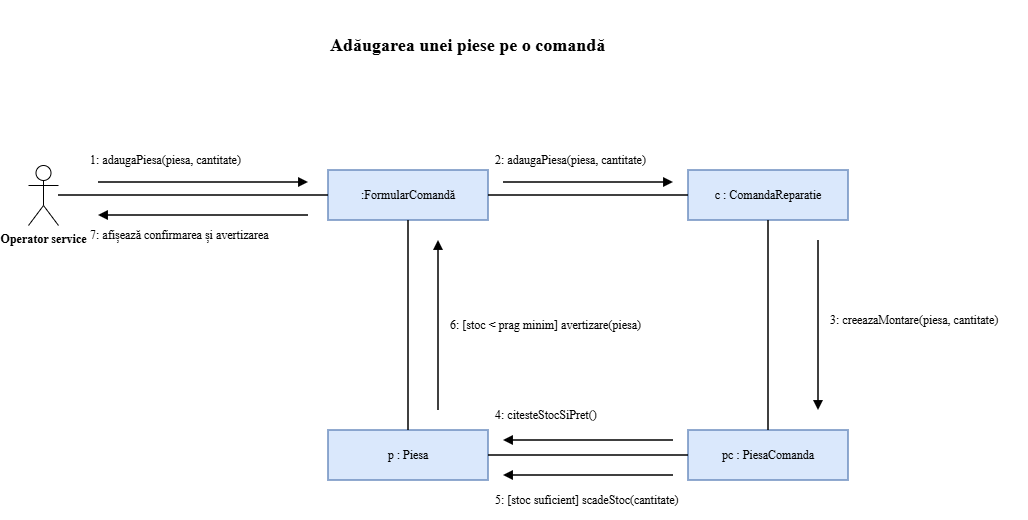

The diagram above was exported from draw.io. Its source (the exported page's mxGraphModel, read from the mxfile embedded in the PNG):
<mxGraphModel dx="1030" dy="722" grid="1" gridSize="10" guides="1" tooltips="1" connect="1" arrows="1" fold="1" page="1" pageScale="1" pageWidth="1169" pageHeight="827" math="0" shadow="0">
  <root>
    <mxCell id="0" />
    <mxCell id="1" parent="0" />
    <mxCell id="title" parent="1" style="text;html=1;align=left;verticalAlign=middle;fontStyle=1;fontSize=14;fontFamily=Times New Roman;" value="&lt;font style=&quot;font-size: 18px;&quot;&gt;Adăugarea unei piese pe o comandă&amp;nbsp;&lt;/font&gt;" vertex="1">
      <mxGeometry height="90" width="380" x="340" y="70" as="geometry" />
    </mxCell>
    <mxCell id="op" parent="1" style="shape=umlActor;verticalLabelPosition=bottom;verticalAlign=top;html=1;outlineConnect=0;fontStyle=1;fontFamily=Times New Roman;fontSize=12;" value="Operator service" vertex="1">
      <mxGeometry height="60" width="30" x="40" y="235" as="geometry" />
    </mxCell>
    <mxCell id="form" parent="1" style="rounded=0;whiteSpace=wrap;html=1;fillColor=#dae8fc;strokeColor=#6c8ebf;strokeWidth=1.5;fontFamily=Times New Roman;fontSize=12;" value=":FormularComandă" vertex="1">
      <mxGeometry height="50" width="160" x="340" y="240" as="geometry" />
    </mxCell>
    <mxCell id="cmd" parent="1" style="rounded=0;whiteSpace=wrap;html=1;fillColor=#dae8fc;strokeColor=#6c8ebf;strokeWidth=1.5;fontFamily=Times New Roman;fontSize=12;" value="c : ComandaReparatie" vertex="1">
      <mxGeometry height="50" width="160" x="700" y="240" as="geometry" />
    </mxCell>
    <mxCell id="pc" parent="1" style="rounded=0;whiteSpace=wrap;html=1;fillColor=#dae8fc;strokeColor=#6c8ebf;strokeWidth=1.5;fontFamily=Times New Roman;fontSize=12;" value="pc : PiesaComanda" vertex="1">
      <mxGeometry height="50" width="160" x="700" y="500" as="geometry" />
    </mxCell>
    <mxCell id="pies" parent="1" style="rounded=0;whiteSpace=wrap;html=1;fillColor=#dae8fc;strokeColor=#6c8ebf;strokeWidth=1.5;fontFamily=Times New Roman;fontSize=12;" value="p : Piesa" vertex="1">
      <mxGeometry height="50" width="160" x="340" y="500" as="geometry" />
    </mxCell>
    <mxCell id="l1" edge="1" parent="1" source="op" style="endArrow=none;html=1;strokeWidth=1.5;" target="form" value="">
      <mxGeometry relative="1" as="geometry" />
    </mxCell>
    <mxCell id="l2" edge="1" parent="1" source="form" style="endArrow=none;html=1;strokeWidth=1.5;" target="cmd" value="">
      <mxGeometry relative="1" as="geometry" />
    </mxCell>
    <mxCell id="l3" edge="1" parent="1" source="cmd" style="endArrow=none;html=1;strokeWidth=1.5;" target="pc" value="">
      <mxGeometry relative="1" as="geometry" />
    </mxCell>
    <mxCell id="l4" edge="1" parent="1" source="pc" style="endArrow=none;html=1;strokeWidth=1.5;" target="pies" value="">
      <mxGeometry relative="1" as="geometry" />
    </mxCell>
    <mxCell id="l5" edge="1" parent="1" source="pies" style="endArrow=none;html=1;strokeWidth=1.5;" target="form" value="">
      <mxGeometry relative="1" as="geometry" />
    </mxCell>
    <mxCell id="m1" edge="1" parent="1" style="endArrow=block;endFill=1;html=1;strokeWidth=1.5;" value="">
      <mxGeometry relative="1" as="geometry">
        <mxPoint x="110" y="252" as="sourcePoint" />
        <mxPoint x="320" y="252" as="targetPoint" />
      </mxGeometry>
    </mxCell>
    <mxCell id="t1" parent="1" style="text;html=1;whiteSpace=wrap;align=left;verticalAlign=middle;fontSize=11;fontFamily=Times New Roman;fontSize=12;" value="1: adaugaPiesa(piesa, cantitate)" vertex="1">
      <mxGeometry height="30" width="230" x="100" y="215" as="geometry" />
    </mxCell>
    <mxCell id="m2" edge="1" parent="1" style="endArrow=block;endFill=1;html=1;strokeWidth=1.5;" value="">
      <mxGeometry relative="1" as="geometry">
        <mxPoint x="515" y="252" as="sourcePoint" />
        <mxPoint x="685" y="252" as="targetPoint" />
      </mxGeometry>
    </mxCell>
    <mxCell id="t2" parent="1" style="text;html=1;whiteSpace=wrap;align=left;verticalAlign=middle;fontSize=11;fontFamily=Times New Roman;fontSize=12;" value="2: adaugaPiesa(piesa, cantitate)" vertex="1">
      <mxGeometry height="30" width="190" x="505" y="215" as="geometry" />
    </mxCell>
    <mxCell id="m3" edge="1" parent="1" style="endArrow=block;endFill=1;html=1;strokeWidth=1.5;" value="">
      <mxGeometry relative="1" as="geometry">
        <mxPoint x="830" y="310" as="sourcePoint" />
        <mxPoint x="830" y="480" as="targetPoint" />
      </mxGeometry>
    </mxCell>
    <mxCell id="t3" parent="1" style="text;html=1;whiteSpace=wrap;align=left;verticalAlign=middle;fontSize=11;fontFamily=Times New Roman;fontSize=12;" value="3: creeazaMontare(piesa, cantitate)" vertex="1">
      <mxGeometry height="30" width="200" x="840" y="375" as="geometry" />
    </mxCell>
    <mxCell id="m4" edge="1" parent="1" style="endArrow=block;endFill=1;html=1;strokeWidth=1.5;" value="">
      <mxGeometry relative="1" as="geometry">
        <mxPoint x="685" y="510" as="sourcePoint" />
        <mxPoint x="515" y="510" as="targetPoint" />
      </mxGeometry>
    </mxCell>
    <mxCell id="t4" parent="1" style="text;html=1;whiteSpace=wrap;align=left;verticalAlign=middle;fontSize=11;fontFamily=Times New Roman;fontSize=12;" value="4: citesteStocSiPret()" vertex="1">
      <mxGeometry height="30" width="190" x="505" y="470" as="geometry" />
    </mxCell>
    <mxCell id="m5" edge="1" parent="1" style="endArrow=block;endFill=1;html=1;strokeWidth=1.5;" value="">
      <mxGeometry relative="1" as="geometry">
        <mxPoint x="685" y="545" as="sourcePoint" />
        <mxPoint x="515" y="545" as="targetPoint" />
      </mxGeometry>
    </mxCell>
    <mxCell id="t5" parent="1" style="text;html=1;whiteSpace=wrap;align=left;verticalAlign=middle;fontSize=11;fontFamily=Times New Roman;fontSize=12;" value="5: [stoc suficient] scadeStoc(cantitate)" vertex="1">
      <mxGeometry height="40" width="190" x="505" y="550" as="geometry" />
    </mxCell>
    <mxCell id="m6" edge="1" parent="1" style="endArrow=block;endFill=1;html=1;strokeWidth=1.5;" value="">
      <mxGeometry relative="1" as="geometry">
        <mxPoint x="450" y="480" as="sourcePoint" />
        <mxPoint x="450" y="310" as="targetPoint" />
      </mxGeometry>
    </mxCell>
    <mxCell id="t6" parent="1" style="text;html=1;whiteSpace=wrap;align=left;verticalAlign=middle;fontSize=11;fontFamily=Times New Roman;fontSize=12;" value="6: [stoc &amp;lt; prag minim] avertizare(piesa)" vertex="1">
      <mxGeometry height="40" width="200" x="460" y="375" as="geometry" />
    </mxCell>
    <mxCell id="m7" edge="1" parent="1" style="endArrow=block;endFill=1;html=1;strokeWidth=1.5;" value="">
      <mxGeometry relative="1" as="geometry">
        <mxPoint x="320" y="285" as="sourcePoint" />
        <mxPoint x="110" y="285" as="targetPoint" />
      </mxGeometry>
    </mxCell>
    <mxCell id="t7" parent="1" style="text;html=1;whiteSpace=wrap;align=left;verticalAlign=middle;fontSize=11;fontFamily=Times New Roman;fontSize=12;" value="7: afișează confirmarea și avertizarea" vertex="1">
      <mxGeometry height="30" width="230" x="100" y="290" as="geometry" />
    </mxCell>
  </root>
</mxGraphModel>